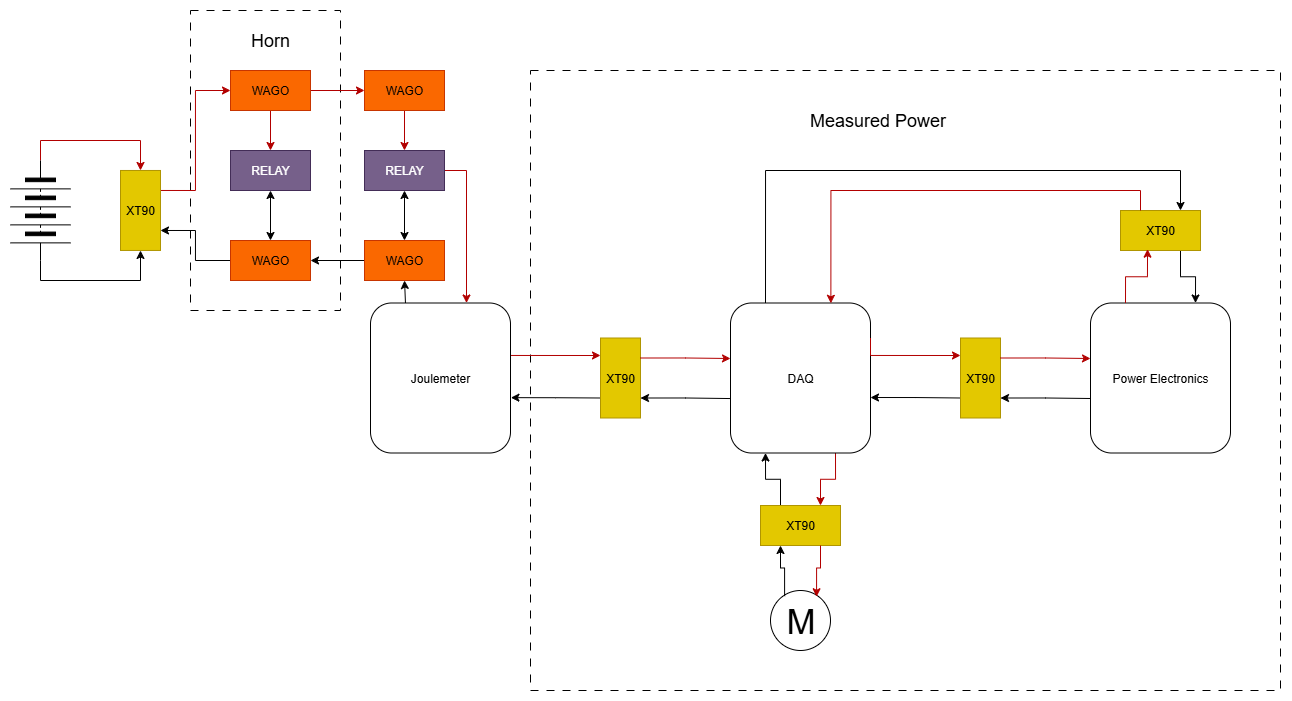

The diagram above was exported from draw.io. Its source (the exported page's mxGraphModel, read from the mxfile embedded in the PNG):
<mxGraphModel dx="1240" dy="738" grid="1" gridSize="10" guides="1" tooltips="1" connect="1" arrows="1" fold="1" page="1" pageScale="1" pageWidth="827" pageHeight="1169" math="0" shadow="0">
  <root>
    <mxCell id="0" />
    <mxCell id="1" parent="0" />
    <mxCell id="BT8i_ZGkO42jslODfRer-75" value="" style="rounded=0;whiteSpace=wrap;html=1;dashed=1;dashPattern=8 8;" vertex="1" parent="1">
      <mxGeometry x="230" y="90" width="150" height="300" as="geometry" />
    </mxCell>
    <mxCell id="BT8i_ZGkO42jslODfRer-69" value="" style="rounded=0;whiteSpace=wrap;html=1;dashed=1;dashPattern=8 8;" vertex="1" parent="1">
      <mxGeometry x="570" y="150" width="750" height="620" as="geometry" />
    </mxCell>
    <mxCell id="BT8i_ZGkO42jslODfRer-14" style="edgeStyle=orthogonalEdgeStyle;rounded=0;orthogonalLoop=1;jettySize=auto;html=1;exitX=0;exitY=0.5;exitDx=0;exitDy=0;entryX=0;entryY=0.5;entryDx=0;entryDy=0;fillColor=#e51400;strokeColor=#B20000;" edge="1" parent="1" source="BT8i_ZGkO42jslODfRer-1" target="BT8i_ZGkO42jslODfRer-4">
      <mxGeometry relative="1" as="geometry" />
    </mxCell>
    <mxCell id="BT8i_ZGkO42jslODfRer-15" style="edgeStyle=orthogonalEdgeStyle;rounded=0;orthogonalLoop=1;jettySize=auto;html=1;exitX=1;exitY=0.5;exitDx=0;exitDy=0;entryX=1;entryY=0.5;entryDx=0;entryDy=0;" edge="1" parent="1" source="BT8i_ZGkO42jslODfRer-1" target="BT8i_ZGkO42jslODfRer-4">
      <mxGeometry relative="1" as="geometry" />
    </mxCell>
    <mxCell id="BT8i_ZGkO42jslODfRer-1" value="" style="pointerEvents=1;verticalLabelPosition=bottom;shadow=0;dashed=0;align=center;html=1;verticalAlign=top;shape=mxgraph.electrical.miscellaneous.batteryStack;direction=south;" vertex="1" parent="1">
      <mxGeometry x="50" y="239.97" width="60" height="100" as="geometry" />
    </mxCell>
    <mxCell id="BT8i_ZGkO42jslODfRer-53" style="edgeStyle=orthogonalEdgeStyle;rounded=0;orthogonalLoop=1;jettySize=auto;html=1;exitX=0.75;exitY=1;exitDx=0;exitDy=0;entryX=0.25;entryY=1;entryDx=0;entryDy=0;fillColor=#e51400;strokeColor=#B20000;" edge="1" parent="1" source="BT8i_ZGkO42jslODfRer-3" target="BT8i_ZGkO42jslODfRer-52">
      <mxGeometry relative="1" as="geometry" />
    </mxCell>
    <mxCell id="BT8i_ZGkO42jslODfRer-54" style="edgeStyle=orthogonalEdgeStyle;rounded=0;orthogonalLoop=1;jettySize=auto;html=1;exitX=0.25;exitY=1;exitDx=0;exitDy=0;entryX=0.75;entryY=1;entryDx=0;entryDy=0;startArrow=classic;startFill=1;endArrow=none;endFill=0;" edge="1" parent="1" source="BT8i_ZGkO42jslODfRer-3" target="BT8i_ZGkO42jslODfRer-52">
      <mxGeometry relative="1" as="geometry" />
    </mxCell>
    <mxCell id="BT8i_ZGkO42jslODfRer-3" value="DAQ" style="rounded=1;whiteSpace=wrap;html=1;" vertex="1" parent="1">
      <mxGeometry x="770" y="382.5" width="140" height="150" as="geometry" />
    </mxCell>
    <mxCell id="BT8i_ZGkO42jslODfRer-63" style="edgeStyle=orthogonalEdgeStyle;rounded=0;orthogonalLoop=1;jettySize=auto;html=1;exitX=0.25;exitY=0;exitDx=0;exitDy=0;entryX=0;entryY=0.5;entryDx=0;entryDy=0;fillColor=#e51400;strokeColor=#B20000;" edge="1" parent="1" source="BT8i_ZGkO42jslODfRer-4" target="BT8i_ZGkO42jslODfRer-57">
      <mxGeometry relative="1" as="geometry" />
    </mxCell>
    <mxCell id="BT8i_ZGkO42jslODfRer-4" value="XT90" style="rounded=0;whiteSpace=wrap;html=1;fillColor=#e3c800;fontColor=#000000;strokeColor=#B09500;direction=south;" vertex="1" parent="1">
      <mxGeometry x="160" y="249.97" width="40" height="80" as="geometry" />
    </mxCell>
    <mxCell id="BT8i_ZGkO42jslODfRer-5" value="M" style="verticalLabelPosition=middle;shadow=0;dashed=0;align=center;html=1;verticalAlign=middle;strokeWidth=1;shape=ellipse;aspect=fixed;fontSize=35;" vertex="1" parent="1">
      <mxGeometry x="810" y="670" width="60" height="60" as="geometry" />
    </mxCell>
    <mxCell id="BT8i_ZGkO42jslODfRer-39" style="edgeStyle=orthogonalEdgeStyle;rounded=0;orthogonalLoop=1;jettySize=auto;html=1;exitX=0.75;exitY=0;exitDx=0;exitDy=0;entryX=0.25;entryY=0;entryDx=0;entryDy=0;startArrow=classic;startFill=1;endArrow=none;endFill=0;" edge="1" parent="1" source="BT8i_ZGkO42jslODfRer-6" target="BT8i_ZGkO42jslODfRer-37">
      <mxGeometry relative="1" as="geometry" />
    </mxCell>
    <mxCell id="BT8i_ZGkO42jslODfRer-6" value="Power Electronics" style="rounded=1;whiteSpace=wrap;html=1;" vertex="1" parent="1">
      <mxGeometry x="1130" y="382.5" width="140" height="150" as="geometry" />
    </mxCell>
    <mxCell id="BT8i_ZGkO42jslODfRer-18" style="edgeStyle=orthogonalEdgeStyle;rounded=0;orthogonalLoop=1;jettySize=auto;html=1;exitX=0.5;exitY=1;exitDx=0;exitDy=0;entryX=0.5;entryY=0;entryDx=0;entryDy=0;fillColor=#e51400;strokeColor=#B20000;" edge="1" parent="1" source="BT8i_ZGkO42jslODfRer-8" target="BT8i_ZGkO42jslODfRer-10">
      <mxGeometry relative="1" as="geometry" />
    </mxCell>
    <mxCell id="BT8i_ZGkO42jslODfRer-8" value="WAGO" style="rounded=0;whiteSpace=wrap;html=1;fillColor=#fa6800;fontColor=#000000;strokeColor=#C73500;" vertex="1" parent="1">
      <mxGeometry x="404" y="150" width="80" height="40" as="geometry" />
    </mxCell>
    <mxCell id="BT8i_ZGkO42jslODfRer-19" style="edgeStyle=orthogonalEdgeStyle;rounded=0;orthogonalLoop=1;jettySize=auto;html=1;exitX=1;exitY=0.5;exitDx=0;exitDy=0;fillColor=#e51400;strokeColor=#B20000;" edge="1" parent="1" source="BT8i_ZGkO42jslODfRer-10">
      <mxGeometry relative="1" as="geometry">
        <mxPoint x="480" y="150" as="sourcePoint" />
        <mxPoint x="506" y="382.5" as="targetPoint" />
      </mxGeometry>
    </mxCell>
    <mxCell id="BT8i_ZGkO42jslODfRer-10" value="RELAY" style="rounded=0;whiteSpace=wrap;html=1;fillColor=#76608a;fontColor=#ffffff;strokeColor=#432D57;" vertex="1" parent="1">
      <mxGeometry x="404" y="230" width="80" height="40" as="geometry" />
    </mxCell>
    <mxCell id="BT8i_ZGkO42jslODfRer-30" style="edgeStyle=orthogonalEdgeStyle;rounded=0;orthogonalLoop=1;jettySize=auto;html=1;exitX=1;exitY=0.25;exitDx=0;exitDy=0;entryX=0.25;entryY=1;entryDx=0;entryDy=0;fillColor=#e51400;strokeColor=#B20000;" edge="1" parent="1">
      <mxGeometry relative="1" as="geometry">
        <mxPoint x="550" y="417.5" as="sourcePoint" />
        <mxPoint x="640" y="435" as="targetPoint" />
        <Array as="points">
          <mxPoint x="550" y="435" />
        </Array>
      </mxGeometry>
    </mxCell>
    <mxCell id="BT8i_ZGkO42jslODfRer-31" style="edgeStyle=orthogonalEdgeStyle;rounded=0;orthogonalLoop=1;jettySize=auto;html=1;exitX=1.003;exitY=0.631;exitDx=0;exitDy=0;entryX=0.75;entryY=1;entryDx=0;entryDy=0;startArrow=classic;startFill=1;endArrow=none;endFill=0;exitPerimeter=0;" edge="1" parent="1" source="BT8i_ZGkO42jslODfRer-11" target="BT8i_ZGkO42jslODfRer-27">
      <mxGeometry relative="1" as="geometry">
        <Array as="points" />
      </mxGeometry>
    </mxCell>
    <mxCell id="BT8i_ZGkO42jslODfRer-66" style="edgeStyle=orthogonalEdgeStyle;rounded=0;orthogonalLoop=1;jettySize=auto;html=1;exitX=0.25;exitY=0;exitDx=0;exitDy=0;entryX=0.5;entryY=1;entryDx=0;entryDy=0;" edge="1" parent="1" source="BT8i_ZGkO42jslODfRer-11" target="BT8i_ZGkO42jslODfRer-13">
      <mxGeometry relative="1" as="geometry" />
    </mxCell>
    <mxCell id="BT8i_ZGkO42jslODfRer-11" value="Joulemeter" style="rounded=1;whiteSpace=wrap;html=1;" vertex="1" parent="1">
      <mxGeometry x="410" y="382.5" width="140" height="150" as="geometry" />
    </mxCell>
    <mxCell id="BT8i_ZGkO42jslODfRer-21" style="edgeStyle=orthogonalEdgeStyle;rounded=0;orthogonalLoop=1;jettySize=auto;html=1;exitX=0.5;exitY=0;exitDx=0;exitDy=0;entryX=0.5;entryY=1;entryDx=0;entryDy=0;startArrow=classic;startFill=1;" edge="1" parent="1" source="BT8i_ZGkO42jslODfRer-13" target="BT8i_ZGkO42jslODfRer-10">
      <mxGeometry relative="1" as="geometry" />
    </mxCell>
    <mxCell id="BT8i_ZGkO42jslODfRer-67" style="edgeStyle=orthogonalEdgeStyle;rounded=0;orthogonalLoop=1;jettySize=auto;html=1;exitX=0;exitY=0.5;exitDx=0;exitDy=0;entryX=1;entryY=0.5;entryDx=0;entryDy=0;" edge="1" parent="1" source="BT8i_ZGkO42jslODfRer-13" target="BT8i_ZGkO42jslODfRer-59">
      <mxGeometry relative="1" as="geometry" />
    </mxCell>
    <mxCell id="BT8i_ZGkO42jslODfRer-13" value="WAGO" style="rounded=0;whiteSpace=wrap;html=1;fillColor=#fa6800;fontColor=#000000;strokeColor=#C73500;" vertex="1" parent="1">
      <mxGeometry x="404" y="320" width="80" height="40" as="geometry" />
    </mxCell>
    <mxCell id="BT8i_ZGkO42jslODfRer-27" value="XT90" style="rounded=0;whiteSpace=wrap;html=1;fillColor=#e3c800;fontColor=#000000;strokeColor=#B09500;direction=south;" vertex="1" parent="1">
      <mxGeometry x="640" y="417.5" width="40" height="80" as="geometry" />
    </mxCell>
    <mxCell id="BT8i_ZGkO42jslODfRer-28" style="edgeStyle=orthogonalEdgeStyle;rounded=0;orthogonalLoop=1;jettySize=auto;html=1;exitX=0.25;exitY=0;exitDx=0;exitDy=0;fillColor=#e51400;strokeColor=#B20000;" edge="1" parent="1" source="BT8i_ZGkO42jslODfRer-27">
      <mxGeometry relative="1" as="geometry">
        <mxPoint x="770" y="438" as="targetPoint" />
      </mxGeometry>
    </mxCell>
    <mxCell id="BT8i_ZGkO42jslODfRer-29" style="edgeStyle=orthogonalEdgeStyle;rounded=0;orthogonalLoop=1;jettySize=auto;html=1;exitX=0.75;exitY=0;exitDx=0;exitDy=0;entryX=0;entryY=0.637;entryDx=0;entryDy=0;entryPerimeter=0;startArrow=classic;startFill=1;endArrow=none;endFill=0;" edge="1" parent="1" source="BT8i_ZGkO42jslODfRer-27" target="BT8i_ZGkO42jslODfRer-3">
      <mxGeometry relative="1" as="geometry" />
    </mxCell>
    <mxCell id="BT8i_ZGkO42jslODfRer-41" style="edgeStyle=orthogonalEdgeStyle;rounded=0;orthogonalLoop=1;jettySize=auto;html=1;exitX=0.25;exitY=1;exitDx=0;exitDy=0;entryX=0.25;entryY=0;entryDx=0;entryDy=0;startArrow=classic;startFill=1;endArrow=none;endFill=0;" edge="1" parent="1" source="BT8i_ZGkO42jslODfRer-37" target="BT8i_ZGkO42jslODfRer-3">
      <mxGeometry relative="1" as="geometry">
        <Array as="points">
          <mxPoint x="1220" y="250" />
          <mxPoint x="805" y="250" />
        </Array>
      </mxGeometry>
    </mxCell>
    <mxCell id="BT8i_ZGkO42jslODfRer-37" value="XT90" style="rounded=0;whiteSpace=wrap;html=1;fillColor=#e3c800;fontColor=#000000;strokeColor=#B09500;direction=west;" vertex="1" parent="1">
      <mxGeometry x="1160" y="290" width="80" height="40" as="geometry" />
    </mxCell>
    <mxCell id="BT8i_ZGkO42jslODfRer-38" style="edgeStyle=orthogonalEdgeStyle;rounded=0;orthogonalLoop=1;jettySize=auto;html=1;exitX=0.25;exitY=0;exitDx=0;exitDy=0;entryX=0.662;entryY=0.033;entryDx=0;entryDy=0;entryPerimeter=0;fillColor=#e51400;strokeColor=#B20000;" edge="1" parent="1" source="BT8i_ZGkO42jslODfRer-6" target="BT8i_ZGkO42jslODfRer-37">
      <mxGeometry relative="1" as="geometry" />
    </mxCell>
    <mxCell id="BT8i_ZGkO42jslODfRer-40" style="edgeStyle=orthogonalEdgeStyle;rounded=0;orthogonalLoop=1;jettySize=auto;html=1;exitX=0.75;exitY=1;exitDx=0;exitDy=0;entryX=0.717;entryY=0.002;entryDx=0;entryDy=0;entryPerimeter=0;fillColor=#e51400;strokeColor=#B20000;" edge="1" parent="1" source="BT8i_ZGkO42jslODfRer-37" target="BT8i_ZGkO42jslODfRer-3">
      <mxGeometry relative="1" as="geometry">
        <Array as="points">
          <mxPoint x="1180" y="270" />
          <mxPoint x="870" y="270" />
        </Array>
      </mxGeometry>
    </mxCell>
    <mxCell id="BT8i_ZGkO42jslODfRer-42" style="edgeStyle=orthogonalEdgeStyle;rounded=0;orthogonalLoop=1;jettySize=auto;html=1;exitX=1;exitY=0.25;exitDx=0;exitDy=0;entryX=0.25;entryY=1;entryDx=0;entryDy=0;fillColor=#e51400;strokeColor=#B20000;" edge="1" parent="1">
      <mxGeometry relative="1" as="geometry">
        <mxPoint x="910" y="417.5" as="sourcePoint" />
        <mxPoint x="1000" y="435" as="targetPoint" />
        <Array as="points">
          <mxPoint x="910" y="435" />
        </Array>
      </mxGeometry>
    </mxCell>
    <mxCell id="BT8i_ZGkO42jslODfRer-43" style="edgeStyle=orthogonalEdgeStyle;rounded=0;orthogonalLoop=1;jettySize=auto;html=1;exitX=1.003;exitY=0.631;exitDx=0;exitDy=0;entryX=0.75;entryY=1;entryDx=0;entryDy=0;startArrow=classic;startFill=1;endArrow=none;endFill=0;exitPerimeter=0;" edge="1" parent="1" target="BT8i_ZGkO42jslODfRer-44">
      <mxGeometry relative="1" as="geometry">
        <mxPoint x="910" y="477" as="sourcePoint" />
        <Array as="points" />
      </mxGeometry>
    </mxCell>
    <mxCell id="BT8i_ZGkO42jslODfRer-44" value="XT90" style="rounded=0;whiteSpace=wrap;html=1;fillColor=#e3c800;fontColor=#000000;strokeColor=#B09500;direction=south;" vertex="1" parent="1">
      <mxGeometry x="1000" y="417.5" width="40" height="80" as="geometry" />
    </mxCell>
    <mxCell id="BT8i_ZGkO42jslODfRer-45" style="edgeStyle=orthogonalEdgeStyle;rounded=0;orthogonalLoop=1;jettySize=auto;html=1;exitX=0.25;exitY=0;exitDx=0;exitDy=0;fillColor=#e51400;strokeColor=#B20000;" edge="1" parent="1" source="BT8i_ZGkO42jslODfRer-44">
      <mxGeometry relative="1" as="geometry">
        <mxPoint x="1130" y="438" as="targetPoint" />
      </mxGeometry>
    </mxCell>
    <mxCell id="BT8i_ZGkO42jslODfRer-46" style="edgeStyle=orthogonalEdgeStyle;rounded=0;orthogonalLoop=1;jettySize=auto;html=1;exitX=0.75;exitY=0;exitDx=0;exitDy=0;entryX=0;entryY=0.637;entryDx=0;entryDy=0;entryPerimeter=0;startArrow=classic;startFill=1;endArrow=none;endFill=0;" edge="1" parent="1" source="BT8i_ZGkO42jslODfRer-44">
      <mxGeometry relative="1" as="geometry">
        <mxPoint x="1130" y="478" as="targetPoint" />
      </mxGeometry>
    </mxCell>
    <mxCell id="BT8i_ZGkO42jslODfRer-52" value="XT90" style="rounded=0;whiteSpace=wrap;html=1;fillColor=#e3c800;fontColor=#000000;strokeColor=#B09500;direction=west;" vertex="1" parent="1">
      <mxGeometry x="800" y="585" width="80" height="40" as="geometry" />
    </mxCell>
    <mxCell id="BT8i_ZGkO42jslODfRer-55" style="edgeStyle=orthogonalEdgeStyle;rounded=0;orthogonalLoop=1;jettySize=auto;html=1;exitX=0.75;exitY=0;exitDx=0;exitDy=0;entryX=0.235;entryY=0.094;entryDx=0;entryDy=0;entryPerimeter=0;startArrow=classic;startFill=1;endArrow=none;endFill=0;" edge="1" parent="1" source="BT8i_ZGkO42jslODfRer-52" target="BT8i_ZGkO42jslODfRer-5">
      <mxGeometry relative="1" as="geometry" />
    </mxCell>
    <mxCell id="BT8i_ZGkO42jslODfRer-56" style="edgeStyle=orthogonalEdgeStyle;rounded=0;orthogonalLoop=1;jettySize=auto;html=1;exitX=0.25;exitY=0;exitDx=0;exitDy=0;entryX=0.768;entryY=0.104;entryDx=0;entryDy=0;entryPerimeter=0;fillColor=#e51400;strokeColor=#B20000;" edge="1" parent="1" source="BT8i_ZGkO42jslODfRer-52" target="BT8i_ZGkO42jslODfRer-5">
      <mxGeometry relative="1" as="geometry" />
    </mxCell>
    <mxCell id="BT8i_ZGkO42jslODfRer-64" style="edgeStyle=orthogonalEdgeStyle;rounded=0;orthogonalLoop=1;jettySize=auto;html=1;exitX=0.5;exitY=1;exitDx=0;exitDy=0;entryX=0.5;entryY=0;entryDx=0;entryDy=0;fillColor=#e51400;strokeColor=#B20000;" edge="1" parent="1" source="BT8i_ZGkO42jslODfRer-57" target="BT8i_ZGkO42jslODfRer-58">
      <mxGeometry relative="1" as="geometry" />
    </mxCell>
    <mxCell id="BT8i_ZGkO42jslODfRer-68" style="edgeStyle=orthogonalEdgeStyle;rounded=0;orthogonalLoop=1;jettySize=auto;html=1;exitX=1;exitY=0.5;exitDx=0;exitDy=0;entryX=0;entryY=0.5;entryDx=0;entryDy=0;fillColor=#e51400;strokeColor=#B20000;" edge="1" parent="1" source="BT8i_ZGkO42jslODfRer-57" target="BT8i_ZGkO42jslODfRer-8">
      <mxGeometry relative="1" as="geometry" />
    </mxCell>
    <mxCell id="BT8i_ZGkO42jslODfRer-57" value="WAGO" style="rounded=0;whiteSpace=wrap;html=1;fillColor=#fa6800;fontColor=#000000;strokeColor=#C73500;" vertex="1" parent="1">
      <mxGeometry x="270" y="150" width="80" height="40" as="geometry" />
    </mxCell>
    <mxCell id="BT8i_ZGkO42jslODfRer-58" value="RELAY" style="rounded=0;whiteSpace=wrap;html=1;fillColor=#76608a;fontColor=#ffffff;strokeColor=#432D57;" vertex="1" parent="1">
      <mxGeometry x="270" y="230" width="80" height="40" as="geometry" />
    </mxCell>
    <mxCell id="BT8i_ZGkO42jslODfRer-62" style="edgeStyle=orthogonalEdgeStyle;rounded=0;orthogonalLoop=1;jettySize=auto;html=1;exitX=0;exitY=0.5;exitDx=0;exitDy=0;entryX=0.75;entryY=0;entryDx=0;entryDy=0;" edge="1" parent="1" source="BT8i_ZGkO42jslODfRer-59" target="BT8i_ZGkO42jslODfRer-4">
      <mxGeometry relative="1" as="geometry" />
    </mxCell>
    <mxCell id="BT8i_ZGkO42jslODfRer-65" style="edgeStyle=orthogonalEdgeStyle;rounded=0;orthogonalLoop=1;jettySize=auto;html=1;exitX=0.5;exitY=0;exitDx=0;exitDy=0;entryX=0.5;entryY=1;entryDx=0;entryDy=0;startArrow=classic;startFill=1;" edge="1" parent="1" source="BT8i_ZGkO42jslODfRer-59" target="BT8i_ZGkO42jslODfRer-58">
      <mxGeometry relative="1" as="geometry" />
    </mxCell>
    <mxCell id="BT8i_ZGkO42jslODfRer-59" value="WAGO" style="rounded=0;whiteSpace=wrap;html=1;fillColor=#fa6800;fontColor=#000000;strokeColor=#C73500;" vertex="1" parent="1">
      <mxGeometry x="270" y="320" width="80" height="40" as="geometry" />
    </mxCell>
    <mxCell id="BT8i_ZGkO42jslODfRer-70" value="&lt;font style=&quot;font-size: 18px;&quot;&gt;Measured Power&lt;/font&gt;" style="text;html=1;align=center;verticalAlign=middle;whiteSpace=wrap;rounded=0;" vertex="1" parent="1">
      <mxGeometry x="800" y="159.97" width="235" height="80" as="geometry" />
    </mxCell>
    <mxCell id="BT8i_ZGkO42jslODfRer-76" value="&lt;font style=&quot;font-size: 18px;&quot;&gt;Horn&lt;/font&gt;" style="text;html=1;align=center;verticalAlign=middle;whiteSpace=wrap;rounded=0;" vertex="1" parent="1">
      <mxGeometry x="245" y="89.97" width="130" height="60.03" as="geometry" />
    </mxCell>
  </root>
</mxGraphModel>